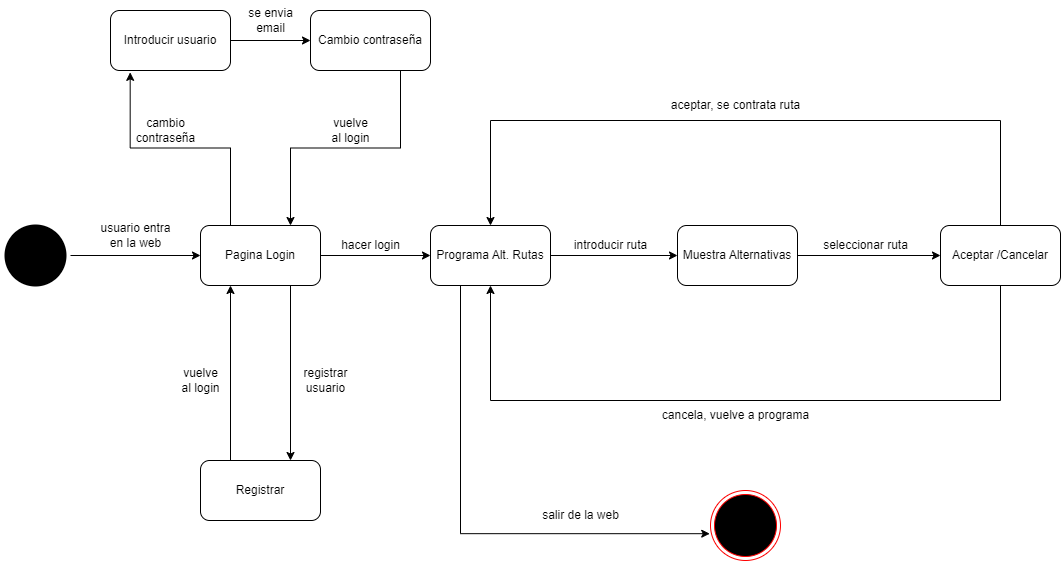

The diagram above was exported from draw.io. Its source (the exported page's mxGraphModel, read from the mxfile embedded in the PNG):
<mxGraphModel dx="1187" dy="1327" grid="1" gridSize="10" guides="1" tooltips="1" connect="1" arrows="1" fold="1" page="1" pageScale="1" pageWidth="827" pageHeight="1169" math="0" shadow="0">
  <root>
    <mxCell id="0" />
    <mxCell id="1" parent="0" />
    <mxCell id="Ku0djDu8-oS7YJxnuHgI-2" value="" style="ellipse;html=1;shape=endState;fillColor=#000000;strokeColor=#ff0000;" vertex="1" parent="1">
      <mxGeometry x="740" y="530" width="70" height="70" as="geometry" />
    </mxCell>
    <mxCell id="Ku0djDu8-oS7YJxnuHgI-5" style="edgeStyle=orthogonalEdgeStyle;rounded=0;orthogonalLoop=1;jettySize=auto;html=1;entryX=0;entryY=0.5;entryDx=0;entryDy=0;" edge="1" parent="1" source="Ku0djDu8-oS7YJxnuHgI-3" target="Ku0djDu8-oS7YJxnuHgI-4">
      <mxGeometry relative="1" as="geometry" />
    </mxCell>
    <mxCell id="Ku0djDu8-oS7YJxnuHgI-3" value="" style="ellipse;html=1;shape=endState;fillColor=#000000;strokeColor=none;" vertex="1" parent="1">
      <mxGeometry x="30" y="260" width="70" height="70" as="geometry" />
    </mxCell>
    <mxCell id="Ku0djDu8-oS7YJxnuHgI-8" style="edgeStyle=orthogonalEdgeStyle;rounded=0;orthogonalLoop=1;jettySize=auto;html=1;exitX=0.75;exitY=1;exitDx=0;exitDy=0;entryX=0.75;entryY=0;entryDx=0;entryDy=0;" edge="1" parent="1" source="Ku0djDu8-oS7YJxnuHgI-4" target="Ku0djDu8-oS7YJxnuHgI-7">
      <mxGeometry relative="1" as="geometry" />
    </mxCell>
    <mxCell id="Ku0djDu8-oS7YJxnuHgI-15" style="edgeStyle=orthogonalEdgeStyle;rounded=0;orthogonalLoop=1;jettySize=auto;html=1;entryX=0.164;entryY=1.031;entryDx=0;entryDy=0;entryPerimeter=0;exitX=0.25;exitY=0;exitDx=0;exitDy=0;" edge="1" parent="1" source="Ku0djDu8-oS7YJxnuHgI-4" target="Ku0djDu8-oS7YJxnuHgI-13">
      <mxGeometry relative="1" as="geometry">
        <mxPoint x="250" y="260" as="sourcePoint" />
        <mxPoint x="160" y="150" as="targetPoint" />
      </mxGeometry>
    </mxCell>
    <mxCell id="Ku0djDu8-oS7YJxnuHgI-22" style="edgeStyle=orthogonalEdgeStyle;rounded=0;orthogonalLoop=1;jettySize=auto;html=1;" edge="1" parent="1" source="Ku0djDu8-oS7YJxnuHgI-4" target="Ku0djDu8-oS7YJxnuHgI-21">
      <mxGeometry relative="1" as="geometry" />
    </mxCell>
    <mxCell id="Ku0djDu8-oS7YJxnuHgI-4" value="Pagina Login" style="rounded=1;whiteSpace=wrap;html=1;" vertex="1" parent="1">
      <mxGeometry x="230" y="265" width="120" height="60" as="geometry" />
    </mxCell>
    <mxCell id="Ku0djDu8-oS7YJxnuHgI-6" value="usuario entra &lt;br&gt;en la web" style="text;html=1;align=center;verticalAlign=middle;resizable=0;points=[];autosize=1;strokeColor=none;fillColor=none;" vertex="1" parent="1">
      <mxGeometry x="120" y="255" width="90" height="40" as="geometry" />
    </mxCell>
    <mxCell id="Ku0djDu8-oS7YJxnuHgI-9" style="edgeStyle=orthogonalEdgeStyle;rounded=0;orthogonalLoop=1;jettySize=auto;html=1;exitX=0.25;exitY=0;exitDx=0;exitDy=0;entryX=0.25;entryY=1;entryDx=0;entryDy=0;" edge="1" parent="1" source="Ku0djDu8-oS7YJxnuHgI-7" target="Ku0djDu8-oS7YJxnuHgI-4">
      <mxGeometry relative="1" as="geometry" />
    </mxCell>
    <mxCell id="Ku0djDu8-oS7YJxnuHgI-7" value="Registrar" style="rounded=1;whiteSpace=wrap;html=1;" vertex="1" parent="1">
      <mxGeometry x="230" y="500" width="120" height="60" as="geometry" />
    </mxCell>
    <mxCell id="Ku0djDu8-oS7YJxnuHgI-10" value="registrar &lt;br&gt;usuario" style="text;html=1;align=center;verticalAlign=middle;resizable=0;points=[];autosize=1;strokeColor=none;fillColor=none;rotation=0;" vertex="1" parent="1">
      <mxGeometry x="320" y="400" width="70" height="40" as="geometry" />
    </mxCell>
    <mxCell id="Ku0djDu8-oS7YJxnuHgI-11" value="vuelve &lt;br&gt;al login" style="text;html=1;align=center;verticalAlign=middle;resizable=0;points=[];autosize=1;strokeColor=none;fillColor=none;" vertex="1" parent="1">
      <mxGeometry x="200" y="400" width="60" height="40" as="geometry" />
    </mxCell>
    <mxCell id="Ku0djDu8-oS7YJxnuHgI-19" style="edgeStyle=orthogonalEdgeStyle;rounded=0;orthogonalLoop=1;jettySize=auto;html=1;exitX=0.75;exitY=1;exitDx=0;exitDy=0;entryX=0.75;entryY=0;entryDx=0;entryDy=0;" edge="1" parent="1" source="Ku0djDu8-oS7YJxnuHgI-12" target="Ku0djDu8-oS7YJxnuHgI-4">
      <mxGeometry relative="1" as="geometry" />
    </mxCell>
    <mxCell id="Ku0djDu8-oS7YJxnuHgI-12" value="Cambio contraseña" style="rounded=1;whiteSpace=wrap;html=1;" vertex="1" parent="1">
      <mxGeometry x="340" y="50" width="120" height="60" as="geometry" />
    </mxCell>
    <mxCell id="Ku0djDu8-oS7YJxnuHgI-17" style="edgeStyle=orthogonalEdgeStyle;rounded=0;orthogonalLoop=1;jettySize=auto;html=1;entryX=0;entryY=0.5;entryDx=0;entryDy=0;" edge="1" parent="1" source="Ku0djDu8-oS7YJxnuHgI-13" target="Ku0djDu8-oS7YJxnuHgI-12">
      <mxGeometry relative="1" as="geometry" />
    </mxCell>
    <mxCell id="Ku0djDu8-oS7YJxnuHgI-13" value="Introducir usuario" style="rounded=1;whiteSpace=wrap;html=1;" vertex="1" parent="1">
      <mxGeometry x="140" y="50" width="120" height="60" as="geometry" />
    </mxCell>
    <mxCell id="Ku0djDu8-oS7YJxnuHgI-16" value="cambio&lt;br&gt;contraseña" style="text;html=1;align=center;verticalAlign=middle;resizable=0;points=[];autosize=1;strokeColor=none;fillColor=none;" vertex="1" parent="1">
      <mxGeometry x="155" y="150" width="80" height="40" as="geometry" />
    </mxCell>
    <mxCell id="Ku0djDu8-oS7YJxnuHgI-18" value="se envia&lt;br&gt;email" style="text;html=1;align=center;verticalAlign=middle;resizable=0;points=[];autosize=1;strokeColor=none;fillColor=none;" vertex="1" parent="1">
      <mxGeometry x="265" y="40" width="70" height="40" as="geometry" />
    </mxCell>
    <mxCell id="Ku0djDu8-oS7YJxnuHgI-20" value="vuelve&lt;br&gt;al login" style="text;html=1;align=center;verticalAlign=middle;resizable=0;points=[];autosize=1;strokeColor=none;fillColor=none;" vertex="1" parent="1">
      <mxGeometry x="350" y="150" width="60" height="40" as="geometry" />
    </mxCell>
    <mxCell id="Ku0djDu8-oS7YJxnuHgI-25" style="edgeStyle=orthogonalEdgeStyle;rounded=0;orthogonalLoop=1;jettySize=auto;html=1;" edge="1" parent="1" source="Ku0djDu8-oS7YJxnuHgI-21" target="Ku0djDu8-oS7YJxnuHgI-24">
      <mxGeometry relative="1" as="geometry" />
    </mxCell>
    <mxCell id="Ku0djDu8-oS7YJxnuHgI-34" style="edgeStyle=orthogonalEdgeStyle;rounded=0;orthogonalLoop=1;jettySize=auto;html=1;exitX=0.25;exitY=1;exitDx=0;exitDy=0;entryX=-0.011;entryY=0.617;entryDx=0;entryDy=0;entryPerimeter=0;" edge="1" parent="1" source="Ku0djDu8-oS7YJxnuHgI-21" target="Ku0djDu8-oS7YJxnuHgI-2">
      <mxGeometry relative="1" as="geometry" />
    </mxCell>
    <mxCell id="Ku0djDu8-oS7YJxnuHgI-21" value="Programa Alt. Rutas" style="rounded=1;whiteSpace=wrap;html=1;" vertex="1" parent="1">
      <mxGeometry x="460" y="265" width="120" height="60" as="geometry" />
    </mxCell>
    <mxCell id="Ku0djDu8-oS7YJxnuHgI-23" value="hacer login" style="text;html=1;align=center;verticalAlign=middle;resizable=0;points=[];autosize=1;strokeColor=none;fillColor=none;" vertex="1" parent="1">
      <mxGeometry x="360" y="270" width="80" height="30" as="geometry" />
    </mxCell>
    <mxCell id="Ku0djDu8-oS7YJxnuHgI-28" style="edgeStyle=orthogonalEdgeStyle;rounded=0;orthogonalLoop=1;jettySize=auto;html=1;" edge="1" parent="1" source="Ku0djDu8-oS7YJxnuHgI-24" target="Ku0djDu8-oS7YJxnuHgI-27">
      <mxGeometry relative="1" as="geometry" />
    </mxCell>
    <mxCell id="Ku0djDu8-oS7YJxnuHgI-24" value="Muestra Alternativas" style="rounded=1;whiteSpace=wrap;html=1;" vertex="1" parent="1">
      <mxGeometry x="707" y="265" width="120" height="60" as="geometry" />
    </mxCell>
    <mxCell id="Ku0djDu8-oS7YJxnuHgI-26" value="introducir ruta" style="text;html=1;align=center;verticalAlign=middle;resizable=0;points=[];autosize=1;strokeColor=none;fillColor=none;" vertex="1" parent="1">
      <mxGeometry x="590" y="270" width="100" height="30" as="geometry" />
    </mxCell>
    <mxCell id="Ku0djDu8-oS7YJxnuHgI-30" style="edgeStyle=orthogonalEdgeStyle;rounded=0;orthogonalLoop=1;jettySize=auto;html=1;entryX=0.5;entryY=0;entryDx=0;entryDy=0;" edge="1" parent="1" source="Ku0djDu8-oS7YJxnuHgI-27" target="Ku0djDu8-oS7YJxnuHgI-21">
      <mxGeometry relative="1" as="geometry">
        <Array as="points">
          <mxPoint x="1030" y="160" />
          <mxPoint x="520" y="160" />
        </Array>
      </mxGeometry>
    </mxCell>
    <mxCell id="Ku0djDu8-oS7YJxnuHgI-32" style="edgeStyle=orthogonalEdgeStyle;rounded=0;orthogonalLoop=1;jettySize=auto;html=1;entryX=0.5;entryY=1;entryDx=0;entryDy=0;" edge="1" parent="1" source="Ku0djDu8-oS7YJxnuHgI-27" target="Ku0djDu8-oS7YJxnuHgI-21">
      <mxGeometry relative="1" as="geometry">
        <Array as="points">
          <mxPoint x="1030" y="440" />
          <mxPoint x="520" y="440" />
        </Array>
      </mxGeometry>
    </mxCell>
    <mxCell id="Ku0djDu8-oS7YJxnuHgI-27" value="Aceptar /Cancelar" style="rounded=1;whiteSpace=wrap;html=1;" vertex="1" parent="1">
      <mxGeometry x="970" y="265" width="120" height="60" as="geometry" />
    </mxCell>
    <mxCell id="Ku0djDu8-oS7YJxnuHgI-29" value="seleccionar ruta" style="text;html=1;align=center;verticalAlign=middle;resizable=0;points=[];autosize=1;strokeColor=none;fillColor=none;" vertex="1" parent="1">
      <mxGeometry x="840" y="270" width="110" height="30" as="geometry" />
    </mxCell>
    <mxCell id="Ku0djDu8-oS7YJxnuHgI-31" value="aceptar, se contrata ruta" style="text;html=1;align=center;verticalAlign=middle;resizable=0;points=[];autosize=1;strokeColor=none;fillColor=none;" vertex="1" parent="1">
      <mxGeometry x="690" y="130" width="150" height="30" as="geometry" />
    </mxCell>
    <mxCell id="Ku0djDu8-oS7YJxnuHgI-33" value="cancela, vuelve a programa" style="text;html=1;align=center;verticalAlign=middle;resizable=0;points=[];autosize=1;strokeColor=none;fillColor=none;" vertex="1" parent="1">
      <mxGeometry x="680" y="440" width="170" height="30" as="geometry" />
    </mxCell>
    <mxCell id="Ku0djDu8-oS7YJxnuHgI-35" value="salir de la web" style="text;html=1;align=center;verticalAlign=middle;resizable=0;points=[];autosize=1;strokeColor=none;fillColor=none;" vertex="1" parent="1">
      <mxGeometry x="560" y="540" width="100" height="30" as="geometry" />
    </mxCell>
  </root>
</mxGraphModel>